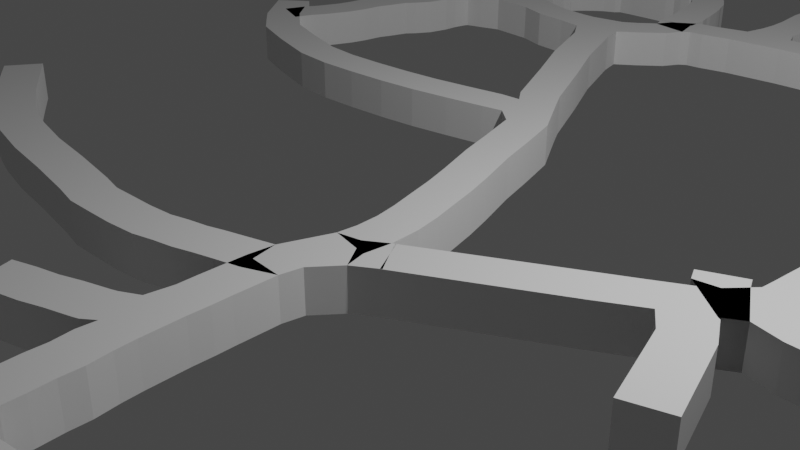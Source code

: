 # Source: RodeMap.blend  (saved by Blender 3.3.6; exported with 4.5.12 LTS)
import bpy
from mathutils import Matrix  # noqa: F401  (used for matrix-valued properties, if any)

bpy.ops.wm.read_factory_settings(use_empty=True)
scene = bpy.context.scene
scene.name = 'Scene'

# ---- collections
col_collection = bpy.data.collections.new('Collection'); scene.collection.children.link(col_collection)

# ---- world
world_world = bpy.data.worlds.new('World'); scene.world = world_world
world_world.use_nodes = True; world_world.node_tree.nodes.clear()
_N = world_world.node_tree.nodes; _L = world_world.node_tree.links
n0 = _N.new('ShaderNodeOutputWorld'); n0.name = 'World Output'; n0.location = (300, 300)
n1 = _N.new('ShaderNodeBackground'); n1.name = 'Background'; n1.location = (10, 300)
n1.inputs[0].default_value = (0.05088, 0.05088, 0.05088, 1.0)
_L.new(n1.outputs[0], n0.inputs[0])
n0.is_active_output = True
world_world.color = (0.05088, 0.05088, 0.05088)
world_world.use_sun_shadow = False
world_world.sun_shadow_jitter_overblur = 0.0

# ---- cameras
cam_camera = bpy.data.cameras.new('Camera')
cam_camera.clip_end = 100.0
cam_camera.ortho_scale = 7.314

# ---- lights
light_light = bpy.data.lights.new('Light', 'POINT')
light_light.transmission_factor = 0.0
light_light.energy = 1000.0
light_light.shadow_soft_size = 0.1
light_light.shadow_maximum_resolution = 0.006
light_light.use_absolute_resolution = True

# ---- meshes
me_plane = bpy.data.meshes.new('Plane')
me_plane.from_pydata([(0.0, 0.0, -0.01623), (-0.2011, 0.1185, -0.01623), (-0.3002, 0.314, -0.01623), (-0.3324, 0.4692, -0.01623), (-0.3837, 0.732, -0.01623), (-0.4156, 0.9211, -0.01623), (-0.4603, 1.177, -0.01623), (-0.5049, 1.439, -0.01623), (-0.5494, 1.709, -0.01623), (-0.5874, 1.972, -0.01623), (-0.632, 2.234, -0.01623), (-0.67, 2.483, -0.01623), (-0.702, 2.672, -0.01623), (-0.733, 2.948, -0.01623), (-0.7711, 3.191, -0.01623), (-0.8094, 3.413, -0.01623), (-0.8272, 3.669, -0.01623), (-0.8381, 3.938, -0.01623), (-0.8496, 4.153, -0.01623), (-0.874, 4.416, -0.01623), (-0.8785, 4.651, -0.01623), (-0.9175, 4.9, -0.01623), (-0.9413, 5.143, -0.01623), (-0.9526, 5.372, -0.01623), (-0.9704, 5.627, -0.01623), (-0.9748, 5.876, -0.01623), (-0.9861, 6.098, -0.01623), (-0.9911, 6.286, -0.01623), (-0.9961, 6.468, -0.01623), (-1.001, 6.623, -0.01623), (-0.9799, 6.763, -0.01623), (-0.9562, 6.914, -0.01623), (-0.8825, 7.189, -0.01623), (-0.7851, 7.468, -0.01623), (-0.7622, 7.757, -0.01623), (-0.7862, 8.073, -0.01623), (-0.8506, 8.376, -0.01623), (-0.9352, 8.673, -0.01623), (-1.039, 9.044, -0.01623), (-1.157, 9.401, -0.01623), (-1.36, 9.962, -0.01623), (-1.504, 10.44, -0.01623), (-1.68, 10.99, -0.01623), (-1.92, 11.38, -0.01623), (-2.204, 11.85, -0.01623), (-2.619, 12.72, -0.01623), (-2.995, 13.47, -0.01623), (-3.35, 14.35, -0.01623), (-3.547, 14.86, -0.01623), (-3.304, 15.0, -0.01623), (-3.094, 15.14, -0.01623), (-2.972, 15.25, -0.01623), (-2.843, 15.36, -0.01623), (-2.768, 15.51, -0.01623), (-2.7, 15.6, -0.01623), (-2.672, 15.66, -0.01623), (-2.504, 15.74, -0.01623), (-2.288, 15.77, -0.01623), (-1.904, 15.86, -0.01623), (-1.527, 15.93, -0.01623), (2.521, 15.98, -0.01623), (2.671, 15.34, -0.01623), (2.779, 14.34, -0.01623), (2.791, 13.45, -0.01623), (2.53, 9.65, -0.01623), (2.508, 9.435, -0.01623), (2.433, 9.267, -0.01623), (2.277, 9.114, -0.01623), (2.039, 8.91, -0.01623), (-0.3482, 7.549, -0.01623), (-1.182, 6.692, -0.01623), (-1.475, 6.611, -0.01623), (-1.711, 6.54, -0.01623), (-1.919, 6.469, -0.01623), (-2.16, 6.415, -0.01623), (-2.385, 6.35, -0.01623), (-2.721, 6.314, -0.01623), (-3.08, 6.301, -0.01623), (-3.372, 6.292, -0.01623), (-3.685, 6.351, -0.01623), (-4.368, 6.447, -0.01623), (-5.034, 6.521, -0.01623), (-5.616, 6.632, -0.01623), (-5.979, 6.731, -0.01623), (-6.269, 6.851, -0.01623), (-1.213, 5.269, -0.01623), (-1.449, 5.181, -0.01623), (-1.741, 5.083, -0.01623), (-1.994, 4.984, -0.01623), (-2.275, 4.903, -0.01623), (-2.539, 4.81, -0.01623), (-0.6015, 3.481, -0.01623), (-0.3378, 3.518, -0.01623), (-0.04037, 3.565, -0.01623), (0.3298, 3.601, -0.01623), (0.7396, 3.67, -0.01623), (0.9751, 3.69, -0.01623), (1.295, 3.71, -0.01623), (-1.023, 3.367, -0.01623), (-1.248, 3.308, -0.01623), (-1.377, 3.264, -0.01623), (-1.602, 3.199, -0.01623), (-1.686, 3.16, -0.01623), (-1.939, 3.056, -0.01623), (-0.3468, 7.554, -0.01623), (2.158, 8.691, -0.01623), (2.387, 8.015, -0.01623), (2.615, 7.336, -0.01623), (2.637, 9.146, -0.01623), (2.879, 9.089, -0.01623), (3.224, 9.077, -0.01623), (3.5, 9.054, -0.01623), (-6.796, 7.122, -0.01623), (-7.359, 7.467, -0.01623), (-7.727, 7.697, -0.01623), (-0.1891, 3.542, -0.01623), (1.135, 3.7, -0.01623), (-1.377, 5.209, -0.01623), (2.611, 15.72, -0.01623), (0.4749, 16.04, -0.01623), (1.476, 16.1, -0.01623), (1.976, 16.13, -0.01623), (2.226, 16.15, -0.01623), (2.352, 16.15, -0.01623), (-3.449, 14.61, -0.01623), (-3.902, 14.87, -0.01623), (-4.112, 14.87, -0.01623), (-4.544, 14.91, -0.01623), (-4.924, 15.03, -0.01623), (-5.334, 15.1, -0.01623), (-5.601, 15.39, -0.01623), (-5.751, 15.58, -0.01623), (-1.532, 16.69, -0.01623), (-1.555, 16.44, -0.01623), (-6.926, 16.22, -0.01623), (-5.808, 16.17, -0.01623), (-5.789, 16.39, -0.01623), (-5.77, 16.5, -0.01623), (-5.709, 16.66, -0.01623), (-5.645, 15.07, -0.01623), (-5.959, 14.96, -0.01623), (-6.116, 14.91, -0.01623), (-6.262, 14.84, -0.01623), (-6.346, 14.72, -0.01623), (-6.406, 14.45, -0.01623), (-6.413, 14.24, -0.01623), (-1.537, 17.0, -0.01623), (-6.463, 14.01, -0.01623), (-6.565, 13.84, -0.01623), (-6.677, 13.69, -0.01623), (-6.767, 13.4, -0.01623), (-6.838, 13.2, -0.01623), (-6.876, 12.9, -0.01623), (-6.925, 12.69, -0.01623), (-1.564, 17.25, -0.01623), (-1.586, 17.46, -0.01623), (-1.574, 17.7, -0.01623), (-1.584, 17.87, -0.01623), (-1.606, 18.04, -0.01623), (-1.628, 18.22, -0.01623), (-1.653, 18.44, -0.01623), (-1.675, 18.62, -0.01623), (-1.729, 18.92, -0.01623), (2.505, 16.42, -0.01623), (2.518, 16.63, -0.01623), (2.479, 16.88, -0.01623), (2.507, 17.04, -0.01623), (2.491, 17.34, -0.01623), (2.493, 17.52, -0.01623), (2.485, 17.87, -0.01623), (2.536, 18.06, -0.01623), (2.543, 18.38, -0.01623), (2.556, 18.59, -0.01623), (2.558, 18.77, -0.01623), (2.605, 19.02, -0.01623), (2.407, 18.62, -0.01623), (2.136, 18.65, -0.01623), (1.965, 18.64, -0.01623), (1.696, 18.63, -0.01623), (1.158, 18.6, -0.01623), (0.4838, 18.6, -0.01623), (-0.2147, 18.59, -0.01623), (-0.4828, 18.57, -0.01623), (-1.207, 18.59, -0.01623), (-1.526, 18.59, -0.01623), (-1.612, 18.59, -0.01623), (-2.823, 15.67, -0.01623), (-2.852, 15.76, -0.01623), (-2.863, 15.9, -0.01623), (-2.879, 15.99, -0.01623), (-2.884, 16.12, -0.01623), (-2.906, 16.2, -0.01623), (-2.929, 16.29, -0.01623), (-2.946, 16.4, -0.01623), (-2.991, 16.58, -0.01623), (-3.021, 16.7, -0.01623), (-3.059, 16.83, -0.01623), (-3.102, 16.93, -0.01623), (-3.139, 17.06, -0.01623), (-3.25, 17.24, -0.01623), (-3.366, 17.36, -0.01623), (-3.492, 17.38, -0.01623), (-3.658, 17.4, -0.01623), (-3.824, 17.43, -0.01623), (-4.002, 17.41, -0.01623), (-4.259, 17.4, -0.01623), (-4.483, 17.39, -0.01623), (-4.687, 17.38, -0.01623), (-4.943, 17.34, -0.01623), (-5.046, 17.25, -0.01623), (-5.202, 17.17, -0.01623), (-5.35, 17.06, -0.01623), (-5.478, 16.94, -0.01623), (-5.612, 16.79, -0.01623), (-5.681, 16.68, -0.01623), (3.327, 13.26, -0.01623), (3.654, 13.23, -0.01623), (3.954, 13.21, -0.01623), (4.674, 13.19, -0.01623), (5.368, 13.19, -0.01623), (5.756, 13.18, -0.01623), (3.031, 13.34, -0.01623), (-2.477, 11.26, -0.01623), (-2.979, 11.16, -0.01623), (-3.481, 11.07, -0.01623), (-3.981, 11.01, -0.01623), (-4.511, 10.97, -0.01623), (-5.024, 10.95, -0.01623), (-5.539, 10.99, -0.01623), (-6.214, 11.18, -0.01623), (-6.816, 11.38, -0.01623), (-7.318, 11.79, -0.01623), (-2.199, 11.32, -0.01623), (-2.062, 11.61, -0.01623), (-7.794, 12.37, -0.01623), (-7.057, 12.36, -0.01623), (-7.17, 12.16, -0.01623), (-7.272, 11.89, -0.01623), (2.158, 9.012, -0.01623), (1.98, 9.306, -0.01623), (1.912, 9.453, -0.01623)], [(0, 1), (1, 2), (2, 3), (3, 4), (4, 5), (5, 6), (6, 7), (7, 8), (8, 9), (9, 10), (10, 11), (11, 12), (12, 13), (13, 14), (14, 15), (15, 16), (16, 17), (17, 18), (18, 19), (19, 20), (20, 21), (21, 22), (22, 23), (23, 24), (24, 25), (25, 26), (26, 27), (27, 28), (28, 29), (29, 30), (30, 31), (31, 32), (32, 33), (33, 34), (34, 35), (35, 36), (36, 37), (37, 38), (38, 39), (39, 40), (40, 41), (41, 42), (42, 43), (233, 44), (44, 45), (45, 46), (46, 47), (124, 48), (48, 49), (49, 50), (50, 51), (51, 52), (52, 53), (53, 54), (54, 55), (55, 56), (56, 57), (57, 58), (58, 59), (123, 60), (118, 61), (61, 62), (62, 63), (63, 64), (64, 65), (65, 66), (66, 67), (238, 68), (68, 69), (30, 70), (70, 71), (71, 72), (72, 73), (73, 74), (74, 75), (75, 76), (76, 77), (77, 78), (78, 79), (79, 80), (80, 81), (81, 82), (82, 83), (83, 84), (23, 85), (117, 86), (86, 87), (87, 88), (88, 89), (89, 90), (15, 91), (91, 92), (115, 93), (93, 94), (94, 95), (95, 96), (116, 97), (15, 98), (98, 99), (99, 100), (100, 101), (101, 102), (102, 103), (32, 104), (68, 105), (105, 106), (106, 107), (66, 108), (108, 109), (109, 110), (110, 111), (84, 112), (112, 113), (113, 114), (92, 115), (96, 116), (85, 117), (60, 118), (59, 119), (119, 120), (120, 121), (121, 122), (122, 123), (47, 124), (48, 125), (125, 126), (126, 127), (127, 128), (128, 129), (129, 130), (130, 131), (133, 132), (59, 133), (131, 134), (131, 135), (135, 136), (136, 137), (137, 138), (129, 139), (139, 140), (140, 141), (141, 142), (142, 143), (143, 144), (144, 145), (132, 146), (145, 147), (147, 148), (148, 149), (149, 150), (150, 151), (151, 152), (152, 153), (146, 154), (154, 155), (155, 156), (156, 157), (157, 158), (158, 159), (159, 160), (160, 161), (161, 162), (123, 163), (163, 164), (164, 165), (165, 166), (166, 167), (167, 168), (168, 169), (169, 170), (170, 171), (171, 172), (172, 173), (173, 174), (172, 175), (175, 176), (176, 177), (177, 178), (178, 179), (179, 180), (180, 181), (181, 182), (182, 183), (183, 184), (184, 185), (161, 185), (54, 186), (186, 187), (187, 188), (188, 189), (189, 190), (190, 191), (191, 192), (192, 193), (193, 194), (194, 195), (195, 196), (196, 197), (197, 198), (198, 199), (199, 200), (200, 201), (201, 202), (202, 203), (203, 204), (204, 205), (205, 206), (206, 207), (207, 208), (208, 209), (209, 210), (210, 211), (211, 212), (212, 213), (213, 214), (221, 215), (215, 216), (216, 217), (217, 218), (218, 219), (219, 220), (63, 221), (232, 222), (222, 223), (223, 224), (224, 225), (225, 226), (226, 227), (227, 228), (228, 229), (229, 230), (230, 231), (43, 232), (43, 233), (231, 234), (153, 235), (235, 236), (236, 237), (67, 238), (238, 239), (239, 240)], [])
_uv = me_plane.uv_layers.new(name='UVMap')
_uv.uv.foreach_set('vector', [])
me_plane.update()

# ---- objects
ob_light = bpy.data.objects.new('Light', light_light)
ob_camera = bpy.data.objects.new('Camera', cam_camera)
ob_empty = bpy.data.objects.new('Empty', None)
ob_plane = bpy.data.objects.new('Plane', me_plane)

# ---- transforms, parenting, visibility, modifiers, constraints
ob_light.location = (4.076, 1.005, 5.904)
ob_light.rotation_euler = (0.6503, 0.05522, 1.866)
ob_light.lock_rotations_4d = False
ob_light.empty_display_type = 'ARROWS'
ob_light.color = (0.0, 0.0, 0.0, 0.0)
ob_light.lineart.crease_threshold = 0.0
ob_camera.location = (7.359, -6.926, 4.958)
ob_camera.rotation_euler = (1.109, 0.0, 0.8149)
ob_camera.lock_rotations_4d = False
ob_camera.empty_display_type = 'ARROWS'
ob_camera.color = (0.0, 0.0, 0.0, 0.0)
ob_camera.display_type = 'WIRE'
ob_camera.lineart.crease_threshold = 0.0
ob_empty.location = (4.876, -1.303, 9.537e-07)
ob_empty.rotation_euler = (0.0, -0.0, -0.004654)
ob_empty.empty_display_type = 'IMAGE'
ob_empty.empty_display_size = 20.28
ob_empty.empty_image_offset = (-0.876, -0.435)
ob_plane.location = (1.188, -8.474, 0.0)
ob_plane.color = (1.0, 0.8006, 0.4692, 1.0)
_m = ob_plane.modifiers.new('Skin.001', 'SKIN')

# ---- collection membership
col_collection.objects.link(ob_light)
col_collection.objects.link(ob_camera)
col_collection.objects.link(ob_empty)
col_collection.objects.link(ob_plane)

# ---- scene / render settings (as saved in the file)
scene.camera = ob_camera
scene.frame_start = 1; scene.frame_end = 250; scene.frame_set(1)
scene.render.engine = 'BLENDER_EEVEE_NEXT'
scene.cycles.sampling_pattern = 'TABULATED_SOBOL'
scene.cycles.use_light_tree = False
scene.view_settings.view_transform = 'Filmic'
bpy.context.view_layer.update()
